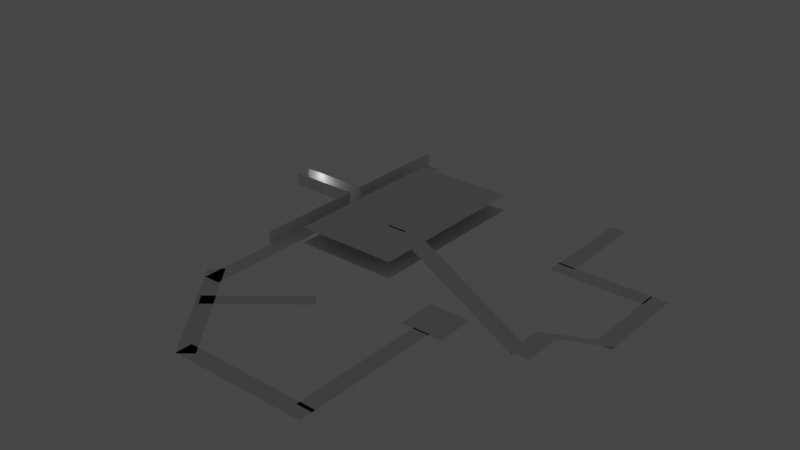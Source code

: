 # Source: model.blend  (saved by Blender 3.4.6; exported with 4.5.12 LTS)
import bpy
from mathutils import Matrix  # noqa: F401  (used for matrix-valued properties, if any)

bpy.ops.wm.read_factory_settings(use_empty=True)
scene = bpy.context.scene
scene.name = 'Scene'

# ---- collections
col_chemin = bpy.data.collections.new('Chemin'); scene.collection.children.link(col_chemin)
col_wall = bpy.data.collections.new('Wall'); scene.collection.children.link(col_wall)
col_sols_decors = bpy.data.collections.new('sols decors'); scene.collection.children.link(col_sols_decors)

# ---- world
world_world = bpy.data.worlds.new('World'); scene.world = world_world
world_world.use_nodes = True; world_world.node_tree.nodes.clear()
_N = world_world.node_tree.nodes; _L = world_world.node_tree.links
n0 = _N.new('ShaderNodeOutputWorld'); n0.name = 'World Output'; n0.location = (300, 300)
n1 = _N.new('ShaderNodeBackground'); n1.name = 'Background'; n1.location = (10, 300)
n1.inputs[0].default_value = (0.05088, 0.05088, 0.05088, 1.0)
_L.new(n1.outputs[0], n0.inputs[0])
n0.is_active_output = True
world_world.color = (0.05088, 0.05088, 0.05088)
world_world.use_sun_shadow = False
world_world.sun_shadow_jitter_overblur = 0.0

# ---- lights
light_light = bpy.data.lights.new('Light', 'POINT')
light_light.transmission_factor = 0.0
light_light.energy = 1000.0
light_light.shadow_soft_size = 0.1
light_light.shadow_maximum_resolution = 0.006
light_light.use_absolute_resolution = True

# ---- meshes
me_plane_002 = bpy.data.meshes.new('Plane.002')
me_plane_002.from_pydata([(-1.0, -1.0, 0.0), (1.0, -1.0, 0.0), (-1.0, 1.0, 0.0), (1.0, 1.0, 0.0)], [], [(0, 1, 3, 2)])
_uv = me_plane_002.uv_layers.new(name='UVMap')
_uv.uv.foreach_set('vector', [0.0, 0.0, 1.0, 0.0, 1.0, 1.0, 0.0, 1.0])
me_plane_002.update()
me_plane_003 = bpy.data.meshes.new('Plane.003')
me_plane_003.from_pydata([(-1.0, -1.0, 0.0), (1.0, -1.0, 0.0), (-1.0, 1.0, 0.0), (1.0, 1.0, 0.0)], [], [(0, 1, 3, 2)])
_uv = me_plane_003.uv_layers.new(name='UVMap')
_uv.uv.foreach_set('vector', [0.0, 0.0, 1.0, 0.0, 1.0, 1.0, 0.0, 1.0])
me_plane_003.update()
me_plane_004 = bpy.data.meshes.new('Plane.004')
me_plane_004.from_pydata([(-1.0, -1.0, 0.0), (1.0, -1.0, 0.0), (-1.0, 1.0, 0.0), (1.0, 1.0, 0.0)], [], [(0, 1, 3, 2)])
_uv = me_plane_004.uv_layers.new(name='UVMap')
_uv.uv.foreach_set('vector', [0.0, 0.0, 1.0, 0.0, 1.0, 1.0, 0.0, 1.0])
me_plane_004.update()
me_plane_005 = bpy.data.meshes.new('Plane.005')
me_plane_005.from_pydata([(-1.0, -1.0, 0.0), (1.0, -1.0, 0.0), (-1.0, 1.0, 0.0), (1.0, 1.0, 0.0)], [], [(0, 1, 3, 2)])
_uv = me_plane_005.uv_layers.new(name='UVMap')
_uv.uv.foreach_set('vector', [0.0, 0.0, 1.0, 0.0, 1.0, 1.0, 0.0, 1.0])
me_plane_005.update()
me_plane_006 = bpy.data.meshes.new('Plane.006')
me_plane_006.from_pydata([(-1.0, -1.0, 0.0), (1.0, -1.0, 0.0), (-1.0, 1.0, 0.0), (1.0, 1.0, 0.0)], [], [(0, 1, 3, 2)])
_uv = me_plane_006.uv_layers.new(name='UVMap')
_uv.uv.foreach_set('vector', [0.0, 0.0, 1.0, 0.0, 1.0, 1.0, 0.0, 1.0])
me_plane_006.update()
me_plane_007 = bpy.data.meshes.new('Plane.007')
me_plane_007.from_pydata([(-1.0, -1.0, 0.0), (1.0, -1.0, 0.0), (-1.0, 1.0, 0.0), (1.0, 1.0, 0.0)], [], [(0, 1, 3, 2)])
_uv = me_plane_007.uv_layers.new(name='UVMap')
_uv.uv.foreach_set('vector', [0.0, 0.0, 1.0, 0.0, 1.0, 1.0, 0.0, 1.0])
me_plane_007.update()
me_plane_008 = bpy.data.meshes.new('Plane.008')
me_plane_008.from_pydata([(-1.0, -1.0, 0.0), (1.0, -1.0, 0.0), (-1.0, 1.0, 0.0), (1.0, 1.0, 0.0)], [], [(0, 1, 3, 2)])
_uv = me_plane_008.uv_layers.new(name='UVMap')
_uv.uv.foreach_set('vector', [0.0, 0.0, 1.0, 0.0, 1.0, 1.0, 0.0, 1.0])
me_plane_008.update()
me_plane_009 = bpy.data.meshes.new('Plane.009')
me_plane_009.from_pydata([(-1.0, -1.0, 0.0), (1.0, -1.0, 0.0), (-1.0, 1.0, 0.0), (1.0, 1.0, 0.0)], [], [(0, 1, 3, 2)])
_uv = me_plane_009.uv_layers.new(name='UVMap')
_uv.uv.foreach_set('vector', [0.0, 0.0, 1.0, 0.0, 1.0, 1.0, 0.0, 1.0])
me_plane_009.update()
me_plane_010 = bpy.data.meshes.new('Plane.010')
me_plane_010.from_pydata([(-1.0, -1.0, 0.0), (1.0, -1.0, 0.0), (-1.0, 1.0, 0.0), (1.0, 1.0, 0.0)], [], [(0, 1, 3, 2)])
_uv = me_plane_010.uv_layers.new(name='UVMap')
_uv.uv.foreach_set('vector', [0.0, 0.0, 1.0, 0.0, 1.0, 1.0, 0.0, 1.0])
me_plane_010.update()
me_plane_011 = bpy.data.meshes.new('Plane.011')
me_plane_011.from_pydata([(-1.0, -1.0, 0.0), (1.0, -1.0, 0.0), (-1.0, 1.0, 0.0), (1.0, 1.0, 0.0)], [], [(0, 1, 3, 2)])
_uv = me_plane_011.uv_layers.new(name='UVMap')
_uv.uv.foreach_set('vector', [0.0, 0.0, 1.0, 0.0, 1.0, 1.0, 0.0, 1.0])
me_plane_011.update()
me_plane_013 = bpy.data.meshes.new('Plane.013')
me_plane_013.from_pydata([(-1.0, -1.0, 0.0), (1.0, -1.0, 0.0), (-1.0, 1.0, 0.0), (1.0, 1.0, 0.0)], [], [(0, 1, 3, 2)])
_uv = me_plane_013.uv_layers.new(name='UVMap')
_uv.uv.foreach_set('vector', [0.0, 0.0, 1.0, 0.0, 1.0, 1.0, 0.0, 1.0])
me_plane_013.update()
me_plane_014 = bpy.data.meshes.new('Plane.014')
me_plane_014.from_pydata([(-1.0, -1.0, 0.0), (1.0, -1.0, 0.0), (-1.0, 1.0, 0.0), (1.0, 1.0, 0.0)], [], [(0, 1, 3, 2)])
_uv = me_plane_014.uv_layers.new(name='UVMap')
_uv.uv.foreach_set('vector', [0.0, 0.0, 1.0, 0.0, 1.0, 1.0, 0.0, 1.0])
me_plane_014.update()
me_plane_015 = bpy.data.meshes.new('Plane.015')
me_plane_015.from_pydata([(-1.0, -1.0, 0.0), (1.0, -1.0, 0.0), (-1.0, 1.0, 0.0), (1.0, 1.0, 0.0)], [], [(0, 1, 3, 2)])
_uv = me_plane_015.uv_layers.new(name='UVMap')
_uv.uv.foreach_set('vector', [0.0, 0.0, 1.0, 0.0, 1.0, 1.0, 0.0, 1.0])
me_plane_015.update()
me_plane_016 = bpy.data.meshes.new('Plane.016')
me_plane_016.from_pydata([(-1.0, -1.0, 0.0), (1.0, -1.0, 0.0), (-1.0, 1.0, 0.0), (1.0, 1.0, 0.0)], [], [(0, 1, 3, 2)])
_uv = me_plane_016.uv_layers.new(name='UVMap')
_uv.uv.foreach_set('vector', [0.0, 0.0, 1.0, 0.0, 1.0, 1.0, 0.0, 1.0])
me_plane_016.update()
me_plane_017 = bpy.data.meshes.new('Plane.017')
me_plane_017.from_pydata([(-1.0, -1.0, 0.0), (1.0, -1.0, 0.0), (-1.0, 1.0, 0.0), (1.0, 1.0, 0.0)], [], [(0, 1, 3, 2)])
_uv = me_plane_017.uv_layers.new(name='UVMap')
_uv.uv.foreach_set('vector', [0.0, 0.0, 1.0, 0.0, 1.0, 1.0, 0.0, 1.0])
me_plane_017.update()
me_plane_018 = bpy.data.meshes.new('Plane.018')
me_plane_018.from_pydata([(-1.0, -1.0, 0.0), (1.0, -1.0, 0.0), (-1.0, 1.0, 0.0), (1.0, 1.0, 0.0)], [], [(0, 1, 3, 2)])
_uv = me_plane_018.uv_layers.new(name='UVMap')
_uv.uv.foreach_set('vector', [0.0, 0.0, 1.0, 0.0, 1.0, 1.0, 0.0, 1.0])
me_plane_018.update()
me_cube_003 = bpy.data.meshes.new('Cube.003')
me_cube_003.from_pydata([(-1.0, -1.0, -1.0), (-1.0, -1.0, 1.0), (-1.0, 1.0, -1.0), (-1.0, 1.0, 1.0), (1.0, -1.0, -1.0), (1.0, -1.0, 1.0), (1.0, 1.0, -1.0), (1.0, 1.0, 1.0)], [], [(0, 1, 3, 2), (2, 3, 7, 6), (6, 7, 5, 4), (4, 5, 1, 0), (2, 6, 4, 0), (7, 3, 1, 5)])
_uv = me_cube_003.uv_layers.new(name='UVMap')
_uv.uv.foreach_set('vector', [0.375, 0.0, 0.625, 0.0, 0.625, 0.25, 0.375, 0.25, 0.375, 0.25, 0.625, 0.25, 0.625, 0.5, 0.375, 0.5, 0.375, 0.5, 0.625, 0.5, 0.625, 0.75, 0.375, 0.75, 0.375, 0.75, 0.625, 0.75, 0.625, 1.0, 0.375, 1.0, 0.125, 0.5, 0.375, 0.5, 0.375, 0.75, 0.125, 0.75, 0.625, 0.5, 0.875, 0.5, 0.875, 0.75, 0.625, 0.75])
me_cube_003.update()
me_cube_004 = bpy.data.meshes.new('Cube.004')
me_cube_004.from_pydata([(-1.0, -1.0, -1.0), (-1.0, -1.0, 1.0), (-1.0, 1.0, -1.0), (-1.0, 1.0, 1.0), (1.0, -1.0, -1.0), (1.0, -1.0, 1.0), (1.0, 1.0, -1.0), (1.0, 1.0, 1.0)], [], [(0, 1, 3, 2), (2, 3, 7, 6), (6, 7, 5, 4), (4, 5, 1, 0), (2, 6, 4, 0), (7, 3, 1, 5)])
_uv = me_cube_004.uv_layers.new(name='UVMap')
_uv.uv.foreach_set('vector', [0.375, 0.0, 0.625, 0.0, 0.625, 0.25, 0.375, 0.25, 0.375, 0.25, 0.625, 0.25, 0.625, 0.5, 0.375, 0.5, 0.375, 0.5, 0.625, 0.5, 0.625, 0.75, 0.375, 0.75, 0.375, 0.75, 0.625, 0.75, 0.625, 1.0, 0.375, 1.0, 0.125, 0.5, 0.375, 0.5, 0.375, 0.75, 0.125, 0.75, 0.625, 0.5, 0.875, 0.5, 0.875, 0.75, 0.625, 0.75])
me_cube_004.update()
me_cube_005 = bpy.data.meshes.new('Cube.005')
me_cube_005.from_pydata([(-1.0, -1.0, -1.0), (-1.0, -1.0, 1.0), (-1.0, 1.0, -1.0), (-1.0, 1.0, 1.0), (1.0, -1.0, -1.0), (1.0, -1.0, 1.0), (1.0, 1.0, -1.0), (1.0, 1.0, 1.0)], [], [(0, 1, 3, 2), (2, 3, 7, 6), (6, 7, 5, 4), (4, 5, 1, 0), (2, 6, 4, 0), (7, 3, 1, 5)])
_uv = me_cube_005.uv_layers.new(name='UVMap')
_uv.uv.foreach_set('vector', [0.375, 0.0, 0.625, 0.0, 0.625, 0.25, 0.375, 0.25, 0.375, 0.25, 0.625, 0.25, 0.625, 0.5, 0.375, 0.5, 0.375, 0.5, 0.625, 0.5, 0.625, 0.75, 0.375, 0.75, 0.375, 0.75, 0.625, 0.75, 0.625, 1.0, 0.375, 1.0, 0.125, 0.5, 0.375, 0.5, 0.375, 0.75, 0.125, 0.75, 0.625, 0.5, 0.875, 0.5, 0.875, 0.75, 0.625, 0.75])
me_cube_005.update()
me_plane_020 = bpy.data.meshes.new('Plane.020')
me_plane_020.from_pydata([(-1.0, -1.0, 0.0), (1.0, -1.0, 0.0), (-1.0, 1.0, 0.0), (1.0, 1.0, 0.0)], [], [(0, 1, 3, 2)])
_uv = me_plane_020.uv_layers.new(name='UVMap')
_uv.uv.foreach_set('vector', [0.0, 0.0, 1.0, 0.0, 1.0, 1.0, 0.0, 1.0])
me_plane_020.update()
me_cube_006 = bpy.data.meshes.new('Cube.006')
me_cube_006.from_pydata([(-1.0, -1.0, -1.0), (-1.0, -1.0, 1.0), (-1.0, 1.0, -1.0), (-1.0, 1.0, 1.0), (1.0, -1.0, -1.0), (1.0, -1.0, 1.0), (1.0, 1.0, -1.0), (1.0, 1.0, 1.0)], [], [(0, 1, 3, 2), (2, 3, 7, 6), (6, 7, 5, 4), (4, 5, 1, 0), (2, 6, 4, 0), (7, 3, 1, 5)])
_uv = me_cube_006.uv_layers.new(name='UVMap')
_uv.uv.foreach_set('vector', [0.375, 0.0, 0.625, 0.0, 0.625, 0.25, 0.375, 0.25, 0.375, 0.25, 0.625, 0.25, 0.625, 0.5, 0.375, 0.5, 0.375, 0.5, 0.625, 0.5, 0.625, 0.75, 0.375, 0.75, 0.375, 0.75, 0.625, 0.75, 0.625, 1.0, 0.375, 1.0, 0.125, 0.5, 0.375, 0.5, 0.375, 0.75, 0.125, 0.75, 0.625, 0.5, 0.875, 0.5, 0.875, 0.75, 0.625, 0.75])
me_cube_006.update()
me_plane_021 = bpy.data.meshes.new('Plane.021')
me_plane_021.from_pydata([(-1.0, -1.0, 0.0), (1.0, -1.0, 0.0), (-1.0, 1.0, 0.0), (1.0, 1.0, 0.0)], [], [(0, 1, 3, 2)])
_uv = me_plane_021.uv_layers.new(name='UVMap')
_uv.uv.foreach_set('vector', [0.0, 0.0, 1.0, 0.0, 1.0, 1.0, 0.0, 1.0])
me_plane_021.update()

# ---- objects
ob_light = bpy.data.objects.new('Light', light_light)
ob_plane_002 = bpy.data.objects.new('Plane.002', me_plane_002)
ob_plane_001 = bpy.data.objects.new('Plane.001', me_plane_003)
ob_plane_003 = bpy.data.objects.new('Plane.003', me_plane_004)
ob_plane_004 = bpy.data.objects.new('Plane.004', me_plane_005)
ob_plane_005 = bpy.data.objects.new('Plane.005', me_plane_006)
ob_plane_006 = bpy.data.objects.new('Plane.006', me_plane_007)
ob_plane_007 = bpy.data.objects.new('Plane.007', me_plane_008)
ob_plane_008 = bpy.data.objects.new('Plane.008', me_plane_009)
ob_plane_009 = bpy.data.objects.new('Plane.009', me_plane_010)
ob_plane_010 = bpy.data.objects.new('Plane.010', me_plane_011)
ob_plane_011 = bpy.data.objects.new('Plane.011', me_plane_013)
ob_plane_012 = bpy.data.objects.new('Plane.012', me_plane_014)
ob_plane_013 = bpy.data.objects.new('Plane.013', me_plane_015)
ob_plane_014 = bpy.data.objects.new('Plane.014', me_plane_016)
ob_plane_015 = bpy.data.objects.new('Plane.015', me_plane_017)
ob_plane_016 = bpy.data.objects.new('Plane.016', me_plane_018)
ob_cube = bpy.data.objects.new('Cube', me_cube_003)
ob_cube_001 = bpy.data.objects.new('Cube.001', me_cube_004)
ob_cube_002 = bpy.data.objects.new('Cube.002', me_cube_005)
ob_plane_017 = bpy.data.objects.new('Plane.017', me_plane_020)
ob_cube_003 = bpy.data.objects.new('Cube.003', me_cube_006)
ob_plane_018 = bpy.data.objects.new('Plane.018', me_plane_021)

# ---- transforms, parenting, visibility, modifiers, constraints
ob_light.location = (4.076, 1.005, 5.904)
ob_light.rotation_euler = (0.6503, 0.05522, 1.866)
ob_light.lock_rotations_4d = False
ob_light.empty_display_type = 'ARROWS'
ob_light.color = (0.0, 0.0, 0.0, 0.0)
ob_light.lineart.crease_threshold = 0.0
ob_plane_002.location = (15.64, 0.0, 0.0)
ob_plane_002.scale = (21.35, 5.0, 1.0)
ob_plane_001.location = (41.91, 16.13, 0.0)
ob_plane_001.rotation_euler = (0.0, 0.0, 1.571)
ob_plane_001.scale = (54.51, 5.0, 1.0)
ob_plane_003.location = (180.9, 41.47, 0.0)
ob_plane_003.rotation_euler = (0.0, 0.0, 1.571)
ob_plane_003.scale = (28.67, 5.0, 1.0)
ob_plane_004.location = (204.6, -113.4, 48.49)
ob_plane_004.rotation_euler = (0.0, 0.5236, 0.0)
ob_plane_004.scale = (33.37, 5.0, 1.437)
ob_plane_005.location = (204.5, 8.902, 0.0)
ob_plane_005.scale = (28.67, 5.0, 1.0)
ob_plane_006.location = (237.4, -14.88, 0.0)
ob_plane_006.rotation_euler = (0.0, 0.0, 1.571)
ob_plane_006.scale = (28.67, 5.0, 1.0)
ob_plane_007.location = (237.4, -107.9, 32.85)
ob_plane_007.rotation_euler = (0.0, 0.0, 1.571)
ob_plane_007.scale = (10.18, 5.0, 1.0)
ob_plane_008.location = (237.4, -68.77, 16.3)
ob_plane_008.rotation_euler = (0.0, 0.5236, 1.571)
ob_plane_008.scale = (33.37, 5.0, 1.437)
ob_plane_009.location = (166.0, -113.2, 65.07)
ob_plane_009.scale = (10.18, 5.0, 1.0)
ob_plane_010.location = (161.1, -78.36, 0.0)
ob_plane_010.rotation_euler = (0.0, 0.0, 1.571)
ob_plane_010.scale = (11.96, 12.78, 1.0)
ob_plane_011.location = (161.1, -98.93, 65.07)
ob_plane_011.rotation_euler = (0.0, 0.0, 1.571)
ob_plane_011.scale = (10.18, 5.0, 1.0)
ob_plane_012.location = (160.7, -131.1, 0.0)
ob_plane_012.rotation_euler = (0.0, 0.0, 1.571)
ob_plane_012.scale = (41.72, 5.0, 1.0)
ob_plane_013.location = (123.6, -175.6, 0.0)
ob_plane_013.scale = (41.72, 5.0, 1.0)
ob_plane_014.location = (60.39, -145.0, 0.0)
ob_plane_014.rotation_euler = (0.0, -0.0, -0.908)
ob_plane_014.scale = (41.72, 5.0, 1.0)
ob_plane_015.location = (41.91, -79.4, 0.0)
ob_plane_015.rotation_euler = (0.0, 0.0, 1.571)
ob_plane_015.scale = (42.47, 5.0, 1.0)
ob_plane_016.location = (76.52, -120.9, 0.0)
ob_plane_016.rotation_euler = (0.0, -0.0, -2.463)
ob_plane_016.scale = (30.46, 4.173, 1.0)
ob_cube.location = (14.81, -5.218, 3.83)
ob_cube.scale = (22.11, 0.3, 4.0)
ob_cube_001.location = (36.67, 38.49, 3.83)
ob_cube_001.rotation_euler = (0.0, 0.0, 1.571)
ob_cube_001.scale = (34.06, 0.3, 4.0)
ob_cube_002.location = (14.81, 4.658, 3.83)
ob_cube_002.scale = (22.11, 0.3, 4.0)
ob_plane_017.location = (79.04, -1.67, -2.787)
ob_plane_017.rotation_euler = (0.0, 0.0, 1.571)
ob_plane_017.scale = (54.51, 32.41, 1.0)
ob_cube_003.location = (36.67, -39.12, 3.83)
ob_cube_003.rotation_euler = (0.0, 0.0, 1.571)
ob_cube_003.scale = (34.06, 0.3, 4.0)
ob_plane_018.location = (79.04, -1.67, 7.358)
ob_plane_018.rotation_euler = (0.0, 0.0, 1.571)
ob_plane_018.scale = (54.51, 32.41, 1.0)

# ---- collection membership
col_chemin.objects.link(ob_light)
col_chemin.objects.link(ob_plane_002)
col_chemin.objects.link(ob_plane_001)
col_chemin.objects.link(ob_plane_003)
col_chemin.objects.link(ob_plane_004)
col_chemin.objects.link(ob_plane_005)
col_chemin.objects.link(ob_plane_006)
col_chemin.objects.link(ob_plane_007)
col_chemin.objects.link(ob_plane_008)
col_chemin.objects.link(ob_plane_009)
col_chemin.objects.link(ob_plane_010)
col_chemin.objects.link(ob_plane_011)
col_chemin.objects.link(ob_plane_012)
col_chemin.objects.link(ob_plane_013)
col_chemin.objects.link(ob_plane_014)
col_chemin.objects.link(ob_plane_015)
col_chemin.objects.link(ob_plane_016)
col_wall.objects.link(ob_cube)
col_wall.objects.link(ob_cube_001)
col_wall.objects.link(ob_cube_002)
col_sols_decors.objects.link(ob_plane_017)
col_sols_decors.objects.link(ob_cube_003)
col_sols_decors.objects.link(ob_plane_018)

# ---- scene / render settings (as saved in the file)
scene.frame_start = 1; scene.frame_end = 250; scene.frame_set(1)
scene.render.engine = 'BLENDER_EEVEE_NEXT'
scene.cycles.sampling_pattern = 'TABULATED_SOBOL'
scene.cycles.use_light_tree = False
scene.view_settings.view_transform = 'Filmic'
bpy.context.view_layer.update()

# ---- added for rendering (the .blend has no active camera): camera
cam_auto = bpy.data.cameras.new('AutoCamera')
cam_auto.lens = 50.0
cam_auto.sensor_width = 36.0
cam_auto.clip_end = 5881.34
ob_auto_camera = bpy.data.objects.new('AutoCamera', cam_auto)
scene.collection.objects.link(ob_auto_camera)
ob_auto_camera.location = (452.649, -456.326, 299.291)
ob_auto_camera.rotation_euler = (1.09748, -7.21219e-08, 0.694738)
scene.camera = ob_auto_camera
bpy.context.view_layer.update()
